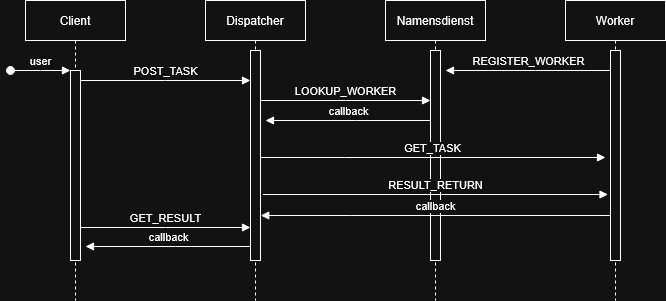

The diagram above was exported from draw.io. Its source (the exported page's mxGraphModel, read from the mxfile embedded in the PNG):
<mxGraphModel dx="822" dy="456" grid="1" gridSize="10" guides="1" tooltips="1" connect="1" arrows="1" fold="1" page="1" pageScale="1" pageWidth="850" pageHeight="1100" math="0" shadow="0">
  <root>
    <mxCell id="0" />
    <mxCell id="1" parent="0" />
    <mxCell id="aM9ryv3xv72pqoxQDRHE-1" parent="1" style="shape=umlLifeline;perimeter=lifelinePerimeter;whiteSpace=wrap;html=1;container=0;dropTarget=0;collapsible=0;recursiveResize=0;outlineConnect=0;portConstraint=eastwest;newEdgeStyle={&quot;edgeStyle&quot;:&quot;elbowEdgeStyle&quot;,&quot;elbow&quot;:&quot;vertical&quot;,&quot;curved&quot;:0,&quot;rounded&quot;:0};" value="Client" vertex="1">
      <mxGeometry height="300" width="100" x="40" y="40" as="geometry" />
    </mxCell>
    <mxCell id="aM9ryv3xv72pqoxQDRHE-2" parent="aM9ryv3xv72pqoxQDRHE-1" style="html=1;points=[];perimeter=orthogonalPerimeter;outlineConnect=0;targetShapes=umlLifeline;portConstraint=eastwest;newEdgeStyle={&quot;edgeStyle&quot;:&quot;elbowEdgeStyle&quot;,&quot;elbow&quot;:&quot;vertical&quot;,&quot;curved&quot;:0,&quot;rounded&quot;:0};" value="" vertex="1">
      <mxGeometry height="190" width="10" x="45" y="70" as="geometry" />
    </mxCell>
    <mxCell id="aM9ryv3xv72pqoxQDRHE-3" edge="1" parent="aM9ryv3xv72pqoxQDRHE-1" style="html=1;verticalAlign=bottom;startArrow=oval;endArrow=block;startSize=8;edgeStyle=elbowEdgeStyle;elbow=vertical;curved=0;rounded=0;" target="aM9ryv3xv72pqoxQDRHE-2" value="user">
      <mxGeometry relative="1" as="geometry">
        <mxPoint x="-15" y="70" as="sourcePoint" />
      </mxGeometry>
    </mxCell>
    <mxCell id="aM9ryv3xv72pqoxQDRHE-5" parent="1" style="shape=umlLifeline;perimeter=lifelinePerimeter;whiteSpace=wrap;html=1;container=0;dropTarget=0;collapsible=0;recursiveResize=0;outlineConnect=0;portConstraint=eastwest;newEdgeStyle={&quot;edgeStyle&quot;:&quot;elbowEdgeStyle&quot;,&quot;elbow&quot;:&quot;vertical&quot;,&quot;curved&quot;:0,&quot;rounded&quot;:0};" value="Dispatcher" vertex="1">
      <mxGeometry height="300" width="100" x="220" y="40" as="geometry" />
    </mxCell>
    <mxCell id="aM9ryv3xv72pqoxQDRHE-6" parent="aM9ryv3xv72pqoxQDRHE-5" style="html=1;points=[];perimeter=orthogonalPerimeter;outlineConnect=0;targetShapes=umlLifeline;portConstraint=eastwest;newEdgeStyle={&quot;edgeStyle&quot;:&quot;elbowEdgeStyle&quot;,&quot;elbow&quot;:&quot;vertical&quot;,&quot;curved&quot;:0,&quot;rounded&quot;:0};" value="" vertex="1">
      <mxGeometry height="210" width="10" x="45" y="50" as="geometry" />
    </mxCell>
    <mxCell id="aM9ryv3xv72pqoxQDRHE-7" edge="1" parent="1" source="aM9ryv3xv72pqoxQDRHE-2" style="html=1;verticalAlign=bottom;endArrow=block;edgeStyle=elbowEdgeStyle;elbow=vertical;curved=0;rounded=0;" target="aM9ryv3xv72pqoxQDRHE-6" value="POST_TASK">
      <mxGeometry relative="1" as="geometry">
        <Array as="points">
          <mxPoint x="180" y="120" />
        </Array>
        <mxPoint x="195" y="130" as="sourcePoint" />
      </mxGeometry>
    </mxCell>
    <mxCell id="aM9ryv3xv72pqoxQDRHE-9" edge="1" parent="1" style="html=1;verticalAlign=bottom;endArrow=block;edgeStyle=elbowEdgeStyle;elbow=vertical;curved=0;rounded=0;" value="callback">
      <mxGeometry relative="1" as="geometry">
        <Array as="points">
          <mxPoint x="190" y="286" />
        </Array>
        <mxPoint x="265" y="286" as="sourcePoint" />
        <mxPoint x="100" y="286" as="targetPoint" />
      </mxGeometry>
    </mxCell>
    <mxCell id="Sl2m5-4uJFiTjzdIUq92-1" parent="1" style="shape=umlLifeline;perimeter=lifelinePerimeter;whiteSpace=wrap;html=1;container=0;dropTarget=0;collapsible=0;recursiveResize=0;outlineConnect=0;portConstraint=eastwest;newEdgeStyle={&quot;edgeStyle&quot;:&quot;elbowEdgeStyle&quot;,&quot;elbow&quot;:&quot;vertical&quot;,&quot;curved&quot;:0,&quot;rounded&quot;:0};" value="Namensdienst" vertex="1">
      <mxGeometry height="300" width="100" x="400" y="40" as="geometry" />
    </mxCell>
    <mxCell id="Sl2m5-4uJFiTjzdIUq92-2" parent="Sl2m5-4uJFiTjzdIUq92-1" style="html=1;points=[];perimeter=orthogonalPerimeter;outlineConnect=0;targetShapes=umlLifeline;portConstraint=eastwest;newEdgeStyle={&quot;edgeStyle&quot;:&quot;elbowEdgeStyle&quot;,&quot;elbow&quot;:&quot;vertical&quot;,&quot;curved&quot;:0,&quot;rounded&quot;:0};" value="" vertex="1">
      <mxGeometry height="210" width="10" x="45" y="50" as="geometry" />
    </mxCell>
    <mxCell id="Sl2m5-4uJFiTjzdIUq92-3" parent="1" style="shape=umlLifeline;perimeter=lifelinePerimeter;whiteSpace=wrap;html=1;container=0;dropTarget=0;collapsible=0;recursiveResize=0;outlineConnect=0;portConstraint=eastwest;newEdgeStyle={&quot;edgeStyle&quot;:&quot;elbowEdgeStyle&quot;,&quot;elbow&quot;:&quot;vertical&quot;,&quot;curved&quot;:0,&quot;rounded&quot;:0};" value="Worker" vertex="1">
      <mxGeometry height="300" width="100" x="580" y="40" as="geometry" />
    </mxCell>
    <mxCell id="Sl2m5-4uJFiTjzdIUq92-4" parent="Sl2m5-4uJFiTjzdIUq92-3" style="html=1;points=[];perimeter=orthogonalPerimeter;outlineConnect=0;targetShapes=umlLifeline;portConstraint=eastwest;newEdgeStyle={&quot;edgeStyle&quot;:&quot;elbowEdgeStyle&quot;,&quot;elbow&quot;:&quot;vertical&quot;,&quot;curved&quot;:0,&quot;rounded&quot;:0};" value="" vertex="1">
      <mxGeometry height="210" width="10" x="45" y="50" as="geometry" />
    </mxCell>
    <mxCell id="Sl2m5-4uJFiTjzdIUq92-5" edge="1" parent="1" style="html=1;verticalAlign=bottom;endArrow=block;edgeStyle=elbowEdgeStyle;elbow=vertical;curved=0;rounded=0;" value="LOOKUP_WORKER">
      <mxGeometry relative="1" as="geometry">
        <Array as="points">
          <mxPoint x="360" y="140" />
        </Array>
        <mxPoint x="275" y="140" as="sourcePoint" />
        <mxPoint x="445" y="140" as="targetPoint" />
      </mxGeometry>
    </mxCell>
    <mxCell id="Sl2m5-4uJFiTjzdIUq92-6" edge="1" parent="1" style="html=1;verticalAlign=bottom;endArrow=block;edgeStyle=elbowEdgeStyle;elbow=vertical;curved=0;rounded=0;" value="REGISTER_WORKER">
      <mxGeometry relative="1" as="geometry">
        <Array as="points">
          <mxPoint x="550" y="110" />
        </Array>
        <mxPoint x="625" y="110" as="sourcePoint" />
        <mxPoint x="460" y="110" as="targetPoint" />
      </mxGeometry>
    </mxCell>
    <mxCell id="Sl2m5-4uJFiTjzdIUq92-7" edge="1" parent="1" style="html=1;verticalAlign=bottom;endArrow=block;edgeStyle=elbowEdgeStyle;elbow=vertical;curved=0;rounded=0;" value="callback">
      <mxGeometry relative="1" as="geometry">
        <Array as="points">
          <mxPoint x="370" y="160" />
        </Array>
        <mxPoint x="445" y="160" as="sourcePoint" />
        <mxPoint x="280" y="160" as="targetPoint" />
      </mxGeometry>
    </mxCell>
    <mxCell id="Sl2m5-4uJFiTjzdIUq92-8" edge="1" parent="1" style="html=1;verticalAlign=bottom;endArrow=block;edgeStyle=elbowEdgeStyle;elbow=vertical;curved=0;rounded=0;" value="GET_TASK">
      <mxGeometry relative="1" as="geometry">
        <Array as="points">
          <mxPoint x="360" y="197" />
        </Array>
        <mxPoint x="275" y="197" as="sourcePoint" />
        <mxPoint x="620" y="197" as="targetPoint" />
      </mxGeometry>
    </mxCell>
    <mxCell id="Sl2m5-4uJFiTjzdIUq92-9" edge="1" parent="1" style="html=1;verticalAlign=bottom;endArrow=block;edgeStyle=elbowEdgeStyle;elbow=vertical;curved=0;rounded=0;" value="callback">
      <mxGeometry relative="1" as="geometry">
        <Array as="points">
          <mxPoint x="365.25" y="255" />
        </Array>
        <mxPoint x="624.75" y="255" as="sourcePoint" />
        <mxPoint x="275.25" y="255" as="targetPoint" />
      </mxGeometry>
    </mxCell>
    <mxCell id="Sl2m5-4uJFiTjzdIUq92-10" edge="1" parent="1" style="html=1;verticalAlign=bottom;endArrow=block;edgeStyle=elbowEdgeStyle;elbow=vertical;curved=0;rounded=0;" value="GET_RESULT">
      <mxGeometry relative="1" as="geometry">
        <Array as="points">
          <mxPoint x="180" y="267" />
        </Array>
        <mxPoint x="95" y="267" as="sourcePoint" />
        <mxPoint x="265" y="267" as="targetPoint" />
      </mxGeometry>
    </mxCell>
    <mxCell id="Sl2m5-4uJFiTjzdIUq92-11" edge="1" parent="1" style="html=1;verticalAlign=bottom;endArrow=block;edgeStyle=elbowEdgeStyle;elbow=vertical;curved=0;rounded=0;" value="RESULT_RETURN">
      <mxGeometry relative="1" as="geometry">
        <Array as="points">
          <mxPoint x="362.5" y="234" />
        </Array>
        <mxPoint x="277.5" y="234" as="sourcePoint" />
        <mxPoint x="622.5" y="234" as="targetPoint" />
      </mxGeometry>
    </mxCell>
  </root>
</mxGraphModel>